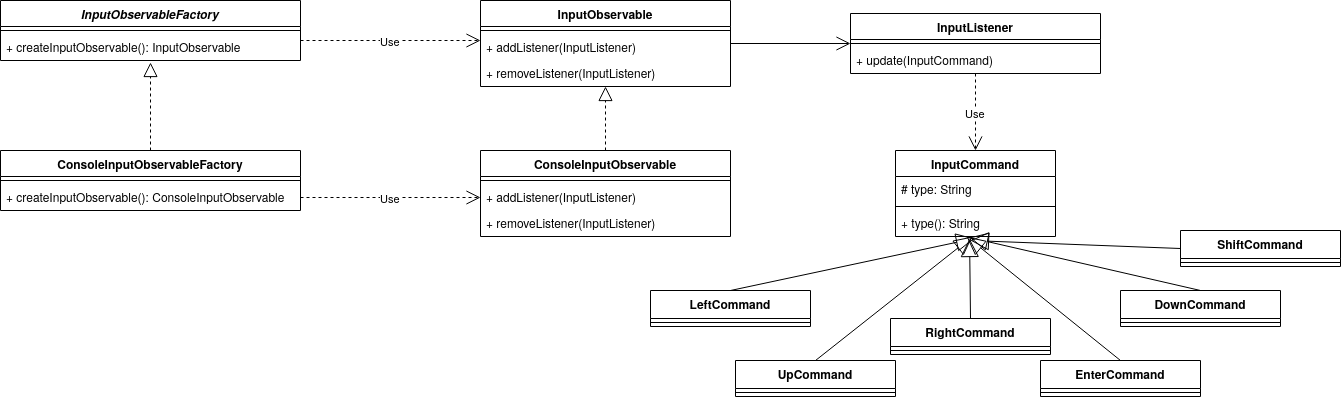

The diagram above was exported from draw.io. Its source (the exported page's mxGraphModel, read from the mxfile embedded in the PNG):
<mxGraphModel dx="787" dy="490" grid="1" gridSize="10" guides="1" tooltips="1" connect="1" arrows="1" fold="1" page="1" pageScale="1" pageWidth="827" pageHeight="1169" math="0" shadow="0">
  <root>
    <mxCell id="0" />
    <mxCell id="1" parent="0" />
    <mxCell id="Vf7arsm_-X8nLem0Qft9-1" value="InputObservableFactory" style="swimlane;fontStyle=3;align=center;verticalAlign=top;childLayout=stackLayout;horizontal=1;startSize=26;horizontalStack=0;resizeParent=1;resizeParentMax=0;resizeLast=0;collapsible=1;marginBottom=0;" parent="1" vertex="1">
      <mxGeometry x="20" y="20" width="300" height="60" as="geometry" />
    </mxCell>
    <mxCell id="Vf7arsm_-X8nLem0Qft9-3" value="" style="line;strokeWidth=1;fillColor=none;align=left;verticalAlign=middle;spacingTop=-1;spacingLeft=3;spacingRight=3;rotatable=0;labelPosition=right;points=[];portConstraint=eastwest;" parent="Vf7arsm_-X8nLem0Qft9-1" vertex="1">
      <mxGeometry y="26" width="300" height="8" as="geometry" />
    </mxCell>
    <mxCell id="Vf7arsm_-X8nLem0Qft9-4" value="+ createInputObservable(): InputObservable" style="text;strokeColor=none;fillColor=none;align=left;verticalAlign=top;spacingLeft=4;spacingRight=4;overflow=hidden;rotatable=0;points=[[0,0.5],[1,0.5]];portConstraint=eastwest;" parent="Vf7arsm_-X8nLem0Qft9-1" vertex="1">
      <mxGeometry y="34" width="300" height="26" as="geometry" />
    </mxCell>
    <mxCell id="Vf7arsm_-X8nLem0Qft9-5" value="InputObservable" style="swimlane;fontStyle=1;align=center;verticalAlign=top;childLayout=stackLayout;horizontal=1;startSize=26;horizontalStack=0;resizeParent=1;resizeParentMax=0;resizeLast=0;collapsible=1;marginBottom=0;" parent="1" vertex="1">
      <mxGeometry x="500" y="20" width="250" height="86" as="geometry" />
    </mxCell>
    <mxCell id="Vf7arsm_-X8nLem0Qft9-7" value="" style="line;strokeWidth=1;fillColor=none;align=left;verticalAlign=middle;spacingTop=-1;spacingLeft=3;spacingRight=3;rotatable=0;labelPosition=right;points=[];portConstraint=eastwest;" parent="Vf7arsm_-X8nLem0Qft9-5" vertex="1">
      <mxGeometry y="26" width="250" height="8" as="geometry" />
    </mxCell>
    <mxCell id="Vf7arsm_-X8nLem0Qft9-8" value="+ addListener(InputListener)&#10;&#10;" style="text;strokeColor=none;fillColor=none;align=left;verticalAlign=top;spacingLeft=4;spacingRight=4;overflow=hidden;rotatable=0;points=[[0,0.5],[1,0.5]];portConstraint=eastwest;" parent="Vf7arsm_-X8nLem0Qft9-5" vertex="1">
      <mxGeometry y="34" width="250" height="26" as="geometry" />
    </mxCell>
    <mxCell id="Vf7arsm_-X8nLem0Qft9-9" value="+ removeListener(InputListener)" style="text;strokeColor=none;fillColor=none;align=left;verticalAlign=top;spacingLeft=4;spacingRight=4;overflow=hidden;rotatable=0;points=[[0,0.5],[1,0.5]];portConstraint=eastwest;" parent="Vf7arsm_-X8nLem0Qft9-5" vertex="1">
      <mxGeometry y="60" width="250" height="26" as="geometry" />
    </mxCell>
    <mxCell id="Vf7arsm_-X8nLem0Qft9-10" value="InputListener" style="swimlane;fontStyle=1;align=center;verticalAlign=top;childLayout=stackLayout;horizontal=1;startSize=26;horizontalStack=0;resizeParent=1;resizeParentMax=0;resizeLast=0;collapsible=1;marginBottom=0;" parent="1" vertex="1">
      <mxGeometry x="870" y="33" width="250" height="60" as="geometry" />
    </mxCell>
    <mxCell id="Vf7arsm_-X8nLem0Qft9-11" value="" style="line;strokeWidth=1;fillColor=none;align=left;verticalAlign=middle;spacingTop=-1;spacingLeft=3;spacingRight=3;rotatable=0;labelPosition=right;points=[];portConstraint=eastwest;" parent="Vf7arsm_-X8nLem0Qft9-10" vertex="1">
      <mxGeometry y="26" width="250" height="8" as="geometry" />
    </mxCell>
    <mxCell id="Vf7arsm_-X8nLem0Qft9-12" value="+ update(InputCommand)&#10;&#10;" style="text;strokeColor=none;fillColor=none;align=left;verticalAlign=top;spacingLeft=4;spacingRight=4;overflow=hidden;rotatable=0;points=[[0,0.5],[1,0.5]];portConstraint=eastwest;" parent="Vf7arsm_-X8nLem0Qft9-10" vertex="1">
      <mxGeometry y="34" width="250" height="26" as="geometry" />
    </mxCell>
    <mxCell id="Vf7arsm_-X8nLem0Qft9-14" value="ConsoleInputObservableFactory" style="swimlane;fontStyle=1;align=center;verticalAlign=top;childLayout=stackLayout;horizontal=1;startSize=26;horizontalStack=0;resizeParent=1;resizeParentMax=0;resizeLast=0;collapsible=1;marginBottom=0;" parent="1" vertex="1">
      <mxGeometry x="20" y="170" width="300" height="60" as="geometry" />
    </mxCell>
    <mxCell id="Vf7arsm_-X8nLem0Qft9-15" value="" style="line;strokeWidth=1;fillColor=none;align=left;verticalAlign=middle;spacingTop=-1;spacingLeft=3;spacingRight=3;rotatable=0;labelPosition=right;points=[];portConstraint=eastwest;" parent="Vf7arsm_-X8nLem0Qft9-14" vertex="1">
      <mxGeometry y="26" width="300" height="8" as="geometry" />
    </mxCell>
    <mxCell id="Vf7arsm_-X8nLem0Qft9-16" value="+ createInputObservable(): ConsoleInputObservable&#10;&#10;" style="text;strokeColor=none;fillColor=none;align=left;verticalAlign=top;spacingLeft=4;spacingRight=4;overflow=hidden;rotatable=0;points=[[0,0.5],[1,0.5]];portConstraint=eastwest;" parent="Vf7arsm_-X8nLem0Qft9-14" vertex="1">
      <mxGeometry y="34" width="300" height="26" as="geometry" />
    </mxCell>
    <mxCell id="Vf7arsm_-X8nLem0Qft9-18" value="ConsoleInputObservable" style="swimlane;fontStyle=1;align=center;verticalAlign=top;childLayout=stackLayout;horizontal=1;startSize=26;horizontalStack=0;resizeParent=1;resizeParentMax=0;resizeLast=0;collapsible=1;marginBottom=0;" parent="1" vertex="1">
      <mxGeometry x="500" y="170" width="250" height="86" as="geometry" />
    </mxCell>
    <mxCell id="Vf7arsm_-X8nLem0Qft9-19" value="" style="line;strokeWidth=1;fillColor=none;align=left;verticalAlign=middle;spacingTop=-1;spacingLeft=3;spacingRight=3;rotatable=0;labelPosition=right;points=[];portConstraint=eastwest;" parent="Vf7arsm_-X8nLem0Qft9-18" vertex="1">
      <mxGeometry y="26" width="250" height="8" as="geometry" />
    </mxCell>
    <mxCell id="Vf7arsm_-X8nLem0Qft9-20" value="+ addListener(InputListener)&#10;&#10;" style="text;strokeColor=none;fillColor=none;align=left;verticalAlign=top;spacingLeft=4;spacingRight=4;overflow=hidden;rotatable=0;points=[[0,0.5],[1,0.5]];portConstraint=eastwest;" parent="Vf7arsm_-X8nLem0Qft9-18" vertex="1">
      <mxGeometry y="34" width="250" height="26" as="geometry" />
    </mxCell>
    <mxCell id="Vf7arsm_-X8nLem0Qft9-21" value="+ removeListener(InputListener)" style="text;strokeColor=none;fillColor=none;align=left;verticalAlign=top;spacingLeft=4;spacingRight=4;overflow=hidden;rotatable=0;points=[[0,0.5],[1,0.5]];portConstraint=eastwest;" parent="Vf7arsm_-X8nLem0Qft9-18" vertex="1">
      <mxGeometry y="60" width="250" height="26" as="geometry" />
    </mxCell>
    <mxCell id="Vf7arsm_-X8nLem0Qft9-22" value="InputCommand" style="swimlane;fontStyle=1;align=center;verticalAlign=top;childLayout=stackLayout;horizontal=1;startSize=26;horizontalStack=0;resizeParent=1;resizeParentMax=0;resizeLast=0;collapsible=1;marginBottom=0;" parent="1" vertex="1">
      <mxGeometry x="915" y="170" width="160" height="86" as="geometry" />
    </mxCell>
    <mxCell id="Vf7arsm_-X8nLem0Qft9-23" value="# type: String" style="text;strokeColor=none;fillColor=none;align=left;verticalAlign=top;spacingLeft=4;spacingRight=4;overflow=hidden;rotatable=0;points=[[0,0.5],[1,0.5]];portConstraint=eastwest;" parent="Vf7arsm_-X8nLem0Qft9-22" vertex="1">
      <mxGeometry y="26" width="160" height="26" as="geometry" />
    </mxCell>
    <mxCell id="Vf7arsm_-X8nLem0Qft9-24" value="" style="line;strokeWidth=1;fillColor=none;align=left;verticalAlign=middle;spacingTop=-1;spacingLeft=3;spacingRight=3;rotatable=0;labelPosition=right;points=[];portConstraint=eastwest;" parent="Vf7arsm_-X8nLem0Qft9-22" vertex="1">
      <mxGeometry y="52" width="160" height="8" as="geometry" />
    </mxCell>
    <mxCell id="Vf7arsm_-X8nLem0Qft9-25" value="+ type(): String" style="text;strokeColor=none;fillColor=none;align=left;verticalAlign=top;spacingLeft=4;spacingRight=4;overflow=hidden;rotatable=0;points=[[0,0.5],[1,0.5]];portConstraint=eastwest;" parent="Vf7arsm_-X8nLem0Qft9-22" vertex="1">
      <mxGeometry y="60" width="160" height="26" as="geometry" />
    </mxCell>
    <mxCell id="Vf7arsm_-X8nLem0Qft9-26" value="LeftCommand" style="swimlane;fontStyle=1;align=center;verticalAlign=top;childLayout=stackLayout;horizontal=1;startSize=28;horizontalStack=0;resizeParent=1;resizeParentMax=0;resizeLast=0;collapsible=1;marginBottom=0;" parent="1" vertex="1">
      <mxGeometry x="670" y="310" width="160" height="36" as="geometry" />
    </mxCell>
    <mxCell id="Vf7arsm_-X8nLem0Qft9-28" value="" style="line;strokeWidth=1;fillColor=none;align=left;verticalAlign=middle;spacingTop=-1;spacingLeft=3;spacingRight=3;rotatable=0;labelPosition=right;points=[];portConstraint=eastwest;" parent="Vf7arsm_-X8nLem0Qft9-26" vertex="1">
      <mxGeometry y="28" width="160" height="8" as="geometry" />
    </mxCell>
    <mxCell id="Vf7arsm_-X8nLem0Qft9-30" value="RightCommand" style="swimlane;fontStyle=1;align=center;verticalAlign=top;childLayout=stackLayout;horizontal=1;startSize=28;horizontalStack=0;resizeParent=1;resizeParentMax=0;resizeLast=0;collapsible=1;marginBottom=0;" parent="1" vertex="1">
      <mxGeometry x="910" y="338" width="160" height="36" as="geometry" />
    </mxCell>
    <mxCell id="Vf7arsm_-X8nLem0Qft9-31" value="" style="line;strokeWidth=1;fillColor=none;align=left;verticalAlign=middle;spacingTop=-1;spacingLeft=3;spacingRight=3;rotatable=0;labelPosition=right;points=[];portConstraint=eastwest;" parent="Vf7arsm_-X8nLem0Qft9-30" vertex="1">
      <mxGeometry y="28" width="160" height="8" as="geometry" />
    </mxCell>
    <mxCell id="Vf7arsm_-X8nLem0Qft9-32" value="DownCommand" style="swimlane;fontStyle=1;align=center;verticalAlign=top;childLayout=stackLayout;horizontal=1;startSize=28;horizontalStack=0;resizeParent=1;resizeParentMax=0;resizeLast=0;collapsible=1;marginBottom=0;" parent="1" vertex="1">
      <mxGeometry x="1140" y="310" width="160" height="36" as="geometry" />
    </mxCell>
    <mxCell id="Vf7arsm_-X8nLem0Qft9-33" value="" style="line;strokeWidth=1;fillColor=none;align=left;verticalAlign=middle;spacingTop=-1;spacingLeft=3;spacingRight=3;rotatable=0;labelPosition=right;points=[];portConstraint=eastwest;" parent="Vf7arsm_-X8nLem0Qft9-32" vertex="1">
      <mxGeometry y="28" width="160" height="8" as="geometry" />
    </mxCell>
    <mxCell id="Vf7arsm_-X8nLem0Qft9-34" value="UpCommand" style="swimlane;fontStyle=1;align=center;verticalAlign=top;childLayout=stackLayout;horizontal=1;startSize=28;horizontalStack=0;resizeParent=1;resizeParentMax=0;resizeLast=0;collapsible=1;marginBottom=0;" parent="1" vertex="1">
      <mxGeometry x="755" y="380" width="160" height="36" as="geometry" />
    </mxCell>
    <mxCell id="Vf7arsm_-X8nLem0Qft9-35" value="" style="line;strokeWidth=1;fillColor=none;align=left;verticalAlign=middle;spacingTop=-1;spacingLeft=3;spacingRight=3;rotatable=0;labelPosition=right;points=[];portConstraint=eastwest;" parent="Vf7arsm_-X8nLem0Qft9-34" vertex="1">
      <mxGeometry y="28" width="160" height="8" as="geometry" />
    </mxCell>
    <mxCell id="Vf7arsm_-X8nLem0Qft9-36" value="EnterCommand" style="swimlane;fontStyle=1;align=center;verticalAlign=top;childLayout=stackLayout;horizontal=1;startSize=28;horizontalStack=0;resizeParent=1;resizeParentMax=0;resizeLast=0;collapsible=1;marginBottom=0;" parent="1" vertex="1">
      <mxGeometry x="1060" y="380" width="160" height="36" as="geometry" />
    </mxCell>
    <mxCell id="Vf7arsm_-X8nLem0Qft9-37" value="" style="line;strokeWidth=1;fillColor=none;align=left;verticalAlign=middle;spacingTop=-1;spacingLeft=3;spacingRight=3;rotatable=0;labelPosition=right;points=[];portConstraint=eastwest;" parent="Vf7arsm_-X8nLem0Qft9-36" vertex="1">
      <mxGeometry y="28" width="160" height="8" as="geometry" />
    </mxCell>
    <mxCell id="Vf7arsm_-X8nLem0Qft9-38" value="" style="endArrow=block;dashed=1;endFill=0;endSize=12;html=1;exitX=0.5;exitY=0;exitDx=0;exitDy=0;" parent="1" source="Vf7arsm_-X8nLem0Qft9-14" edge="1">
      <mxGeometry width="160" relative="1" as="geometry">
        <mxPoint x="20" y="470" as="sourcePoint" />
        <mxPoint x="170" y="82" as="targetPoint" />
      </mxGeometry>
    </mxCell>
    <mxCell id="Vf7arsm_-X8nLem0Qft9-39" value="" style="endArrow=block;dashed=1;endFill=0;endSize=12;html=1;" parent="1" edge="1">
      <mxGeometry width="160" relative="1" as="geometry">
        <mxPoint x="625" y="170" as="sourcePoint" />
        <mxPoint x="625" y="106" as="targetPoint" />
      </mxGeometry>
    </mxCell>
    <mxCell id="Vf7arsm_-X8nLem0Qft9-42" value="" style="endArrow=open;endFill=1;endSize=12;html=1;entryX=0;entryY=0.5;entryDx=0;entryDy=0;" parent="1" target="Vf7arsm_-X8nLem0Qft9-10" edge="1">
      <mxGeometry width="160" relative="1" as="geometry">
        <mxPoint x="750" y="63" as="sourcePoint" />
        <mxPoint x="890" y="137.5" as="targetPoint" />
      </mxGeometry>
    </mxCell>
    <mxCell id="Vf7arsm_-X8nLem0Qft9-44" value="" style="endArrow=block;endSize=16;endFill=0;html=1;entryX=0.494;entryY=1.077;entryDx=0;entryDy=0;entryPerimeter=0;exitX=0.5;exitY=0;exitDx=0;exitDy=0;" parent="1" source="Vf7arsm_-X8nLem0Qft9-26" target="Vf7arsm_-X8nLem0Qft9-25" edge="1">
      <mxGeometry width="160" relative="1" as="geometry">
        <mxPoint x="710" y="300" as="sourcePoint" />
        <mxPoint x="870" y="300" as="targetPoint" />
      </mxGeometry>
    </mxCell>
    <mxCell id="Vf7arsm_-X8nLem0Qft9-45" value="" style="endArrow=block;endSize=16;endFill=0;html=1;entryX=0.481;entryY=1;entryDx=0;entryDy=0;entryPerimeter=0;exitX=0.5;exitY=0;exitDx=0;exitDy=0;" parent="1" source="Vf7arsm_-X8nLem0Qft9-34" target="Vf7arsm_-X8nLem0Qft9-25" edge="1">
      <mxGeometry width="160" relative="1" as="geometry">
        <mxPoint x="800" y="330" as="sourcePoint" />
        <mxPoint x="1004.04" y="268.00199999999995" as="targetPoint" />
      </mxGeometry>
    </mxCell>
    <mxCell id="Vf7arsm_-X8nLem0Qft9-46" value="" style="endArrow=block;endSize=16;endFill=0;html=1;exitX=0.5;exitY=0;exitDx=0;exitDy=0;entryX=0.463;entryY=1.077;entryDx=0;entryDy=0;entryPerimeter=0;" parent="1" source="Vf7arsm_-X8nLem0Qft9-30" target="Vf7arsm_-X8nLem0Qft9-25" edge="1">
      <mxGeometry width="160" relative="1" as="geometry">
        <mxPoint x="845" y="390" as="sourcePoint" />
        <mxPoint x="990" y="250" as="targetPoint" />
      </mxGeometry>
    </mxCell>
    <mxCell id="Vf7arsm_-X8nLem0Qft9-47" value="" style="endArrow=block;endSize=16;endFill=0;html=1;entryX=0.444;entryY=1;entryDx=0;entryDy=0;entryPerimeter=0;exitX=0.5;exitY=0;exitDx=0;exitDy=0;" parent="1" source="Vf7arsm_-X8nLem0Qft9-36" target="Vf7arsm_-X8nLem0Qft9-25" edge="1">
      <mxGeometry width="160" relative="1" as="geometry">
        <mxPoint x="845" y="390" as="sourcePoint" />
        <mxPoint x="1001.96" y="266" as="targetPoint" />
      </mxGeometry>
    </mxCell>
    <mxCell id="Vf7arsm_-X8nLem0Qft9-48" value="" style="endArrow=block;endSize=16;endFill=0;html=1;exitX=0.5;exitY=0;exitDx=0;exitDy=0;entryX=0.463;entryY=1.038;entryDx=0;entryDy=0;entryPerimeter=0;" parent="1" source="Vf7arsm_-X8nLem0Qft9-32" target="Vf7arsm_-X8nLem0Qft9-25" edge="1">
      <mxGeometry width="160" relative="1" as="geometry">
        <mxPoint x="1165" y="420" as="sourcePoint" />
        <mxPoint x="996.04" y="266" as="targetPoint" />
      </mxGeometry>
    </mxCell>
    <mxCell id="xhcQ33F5WntEJimZ7hXp-1" value="ShiftCommand" style="swimlane;fontStyle=1;align=center;verticalAlign=top;childLayout=stackLayout;horizontal=1;startSize=28;horizontalStack=0;resizeParent=1;resizeParentMax=0;resizeLast=0;collapsible=1;marginBottom=0;" parent="1" vertex="1">
      <mxGeometry x="1200" y="250" width="160" height="36" as="geometry" />
    </mxCell>
    <mxCell id="xhcQ33F5WntEJimZ7hXp-2" value="" style="line;strokeWidth=1;fillColor=none;align=left;verticalAlign=middle;spacingTop=-1;spacingLeft=3;spacingRight=3;rotatable=0;labelPosition=right;points=[];portConstraint=eastwest;" parent="xhcQ33F5WntEJimZ7hXp-1" vertex="1">
      <mxGeometry y="28" width="160" height="8" as="geometry" />
    </mxCell>
    <mxCell id="xhcQ33F5WntEJimZ7hXp-3" value="" style="endArrow=block;endSize=16;endFill=0;html=1;exitX=0;exitY=0.5;exitDx=0;exitDy=0;" parent="1" source="xhcQ33F5WntEJimZ7hXp-1" edge="1">
      <mxGeometry width="160" relative="1" as="geometry">
        <mxPoint x="1230" y="320" as="sourcePoint" />
        <mxPoint x="990" y="260" as="targetPoint" />
      </mxGeometry>
    </mxCell>
    <mxCell id="FiCZ9OmoHjpmTtBlSBra-1" value="Use" style="endArrow=open;endSize=12;dashed=1;html=1;entryX=0;entryY=0.5;entryDx=0;entryDy=0;exitX=1;exitY=0.5;exitDx=0;exitDy=0;" edge="1" parent="1" source="Vf7arsm_-X8nLem0Qft9-16" target="Vf7arsm_-X8nLem0Qft9-20">
      <mxGeometry width="160" relative="1" as="geometry">
        <mxPoint x="20" y="440" as="sourcePoint" />
        <mxPoint x="180" y="440" as="targetPoint" />
      </mxGeometry>
    </mxCell>
    <mxCell id="FiCZ9OmoHjpmTtBlSBra-2" value="Use" style="endArrow=open;endSize=12;dashed=1;html=1;entryX=0;entryY=0.5;entryDx=0;entryDy=0;exitX=1;exitY=0.5;exitDx=0;exitDy=0;" edge="1" parent="1">
      <mxGeometry width="160" relative="1" as="geometry">
        <mxPoint x="320" y="60" as="sourcePoint" />
        <mxPoint x="500" y="60" as="targetPoint" />
      </mxGeometry>
    </mxCell>
    <mxCell id="FiCZ9OmoHjpmTtBlSBra-3" value="Use" style="endArrow=open;endSize=12;dashed=1;html=1;entryX=0.5;entryY=0;entryDx=0;entryDy=0;" edge="1" parent="1" source="Vf7arsm_-X8nLem0Qft9-12" target="Vf7arsm_-X8nLem0Qft9-22">
      <mxGeometry width="160" relative="1" as="geometry">
        <mxPoint x="780" y="140" as="sourcePoint" />
        <mxPoint x="960" y="140" as="targetPoint" />
      </mxGeometry>
    </mxCell>
  </root>
</mxGraphModel>